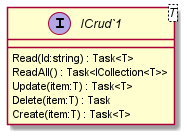

The diagram above was rendered by PlantUML. Its source (embedded in the PNG):
@startuml
interface "ICrud`1"<T> {
    Read(Id:string) : Task<T>
    ReadAll() : Task<ICollection<T>>
    Update(item:T) : Task<T>
    Delete(item:T) : Task
    Create(item:T) : Task<T>
}
@enduml